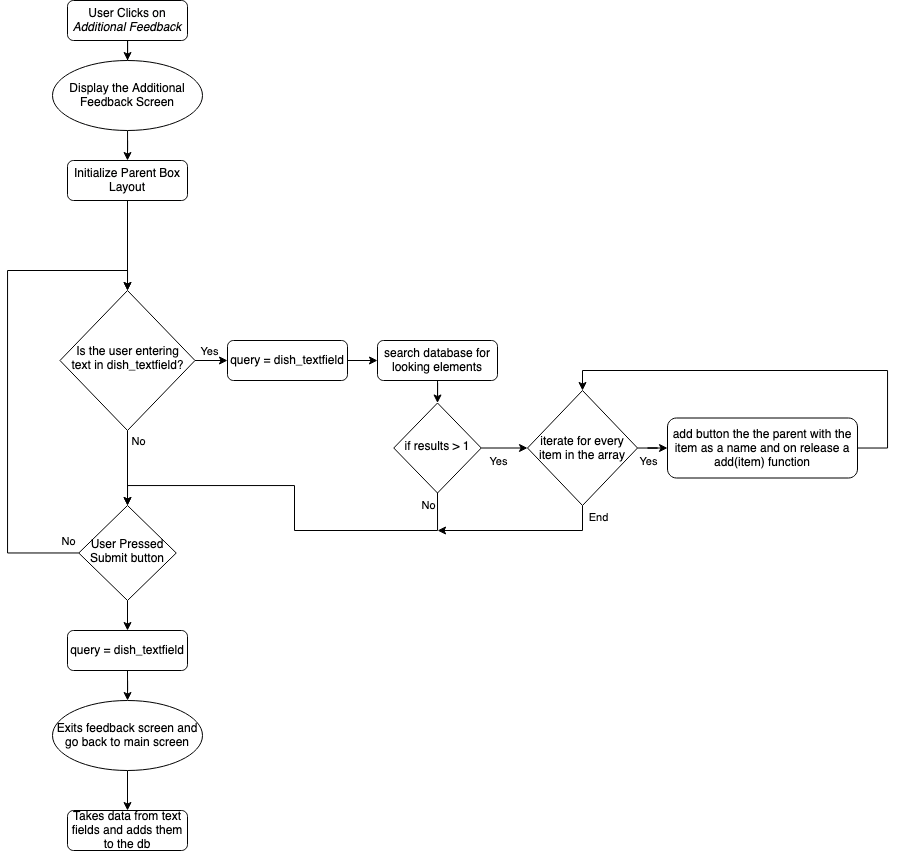

The diagram above was exported from draw.io. Its source (the exported page's mxGraphModel, read from the mxfile embedded in the PNG):
<mxGraphModel dx="1075" dy="742" grid="1" gridSize="10" guides="1" tooltips="1" connect="1" arrows="1" fold="1" page="1" pageScale="1" pageWidth="827" pageHeight="1169" math="0" shadow="0">
  <root>
    <mxCell id="WIyWlLk6GJQsqaUBKTNV-0" />
    <mxCell id="WIyWlLk6GJQsqaUBKTNV-1" parent="WIyWlLk6GJQsqaUBKTNV-0" />
    <mxCell id="c2JUi4f1Blyd_NSuFcON-1" value="" style="edgeStyle=orthogonalEdgeStyle;rounded=0;orthogonalLoop=1;jettySize=auto;html=1;" edge="1" parent="WIyWlLk6GJQsqaUBKTNV-1" source="WIyWlLk6GJQsqaUBKTNV-3" target="c2JUi4f1Blyd_NSuFcON-0">
      <mxGeometry relative="1" as="geometry" />
    </mxCell>
    <mxCell id="WIyWlLk6GJQsqaUBKTNV-3" value="User Clicks on &lt;i&gt;Additional Feedback&lt;/i&gt;" style="rounded=1;whiteSpace=wrap;html=1;fontSize=12;glass=0;strokeWidth=1;shadow=0;" parent="WIyWlLk6GJQsqaUBKTNV-1" vertex="1">
      <mxGeometry x="160" y="80" width="120" height="40" as="geometry" />
    </mxCell>
    <mxCell id="c2JUi4f1Blyd_NSuFcON-29" style="edgeStyle=orthogonalEdgeStyle;rounded=0;orthogonalLoop=1;jettySize=auto;html=1;entryX=0.5;entryY=0;entryDx=0;entryDy=0;" edge="1" parent="WIyWlLk6GJQsqaUBKTNV-1" source="c2JUi4f1Blyd_NSuFcON-0" target="c2JUi4f1Blyd_NSuFcON-4">
      <mxGeometry relative="1" as="geometry" />
    </mxCell>
    <mxCell id="c2JUi4f1Blyd_NSuFcON-0" value="Display the Additional Feedback Screen" style="strokeWidth=1;html=1;shape=mxgraph.flowchart.start_1;whiteSpace=wrap;" vertex="1" parent="WIyWlLk6GJQsqaUBKTNV-1">
      <mxGeometry x="145" y="140" width="150" height="70" as="geometry" />
    </mxCell>
    <mxCell id="c2JUi4f1Blyd_NSuFcON-15" style="edgeStyle=orthogonalEdgeStyle;rounded=0;orthogonalLoop=1;jettySize=auto;html=1;entryX=0;entryY=0.5;entryDx=0;entryDy=0;" edge="1" parent="WIyWlLk6GJQsqaUBKTNV-1" source="c2JUi4f1Blyd_NSuFcON-2" target="c2JUi4f1Blyd_NSuFcON-3">
      <mxGeometry relative="1" as="geometry" />
    </mxCell>
    <mxCell id="c2JUi4f1Blyd_NSuFcON-19" value="Yes" style="edgeLabel;html=1;align=center;verticalAlign=middle;resizable=0;points=[];" vertex="1" connectable="0" parent="c2JUi4f1Blyd_NSuFcON-15">
      <mxGeometry x="0.2" y="-2" relative="1" as="geometry">
        <mxPoint y="-12" as="offset" />
      </mxGeometry>
    </mxCell>
    <mxCell id="c2JUi4f1Blyd_NSuFcON-22" style="edgeStyle=orthogonalEdgeStyle;rounded=0;orthogonalLoop=1;jettySize=auto;html=1;entryX=0.5;entryY=0;entryDx=0;entryDy=0;" edge="1" parent="WIyWlLk6GJQsqaUBKTNV-1" source="c2JUi4f1Blyd_NSuFcON-2" target="c2JUi4f1Blyd_NSuFcON-20">
      <mxGeometry relative="1" as="geometry" />
    </mxCell>
    <mxCell id="c2JUi4f1Blyd_NSuFcON-23" value="No" style="edgeLabel;html=1;align=center;verticalAlign=middle;resizable=0;points=[];" vertex="1" connectable="0" parent="c2JUi4f1Blyd_NSuFcON-22">
      <mxGeometry x="-0.5119" relative="1" as="geometry">
        <mxPoint x="10" y="-8" as="offset" />
      </mxGeometry>
    </mxCell>
    <mxCell id="c2JUi4f1Blyd_NSuFcON-2" value="Is the user entering text in dish_textfield?" style="rhombus;whiteSpace=wrap;html=1;shadow=0;fontFamily=Helvetica;fontSize=12;align=center;strokeWidth=1;spacing=6;spacingTop=-4;" vertex="1" parent="WIyWlLk6GJQsqaUBKTNV-1">
      <mxGeometry x="152.5" y="370" width="135" height="140" as="geometry" />
    </mxCell>
    <mxCell id="c2JUi4f1Blyd_NSuFcON-16" style="edgeStyle=orthogonalEdgeStyle;rounded=0;orthogonalLoop=1;jettySize=auto;html=1;exitX=1;exitY=0.5;exitDx=0;exitDy=0;entryX=0;entryY=0.5;entryDx=0;entryDy=0;" edge="1" parent="WIyWlLk6GJQsqaUBKTNV-1" source="c2JUi4f1Blyd_NSuFcON-3" target="c2JUi4f1Blyd_NSuFcON-6">
      <mxGeometry relative="1" as="geometry" />
    </mxCell>
    <mxCell id="c2JUi4f1Blyd_NSuFcON-3" value="query = dish_textfield" style="rounded=1;whiteSpace=wrap;html=1;fontSize=12;glass=0;strokeWidth=1;shadow=0;" vertex="1" parent="WIyWlLk6GJQsqaUBKTNV-1">
      <mxGeometry x="320" y="420" width="120" height="40" as="geometry" />
    </mxCell>
    <mxCell id="c2JUi4f1Blyd_NSuFcON-30" style="edgeStyle=orthogonalEdgeStyle;rounded=0;orthogonalLoop=1;jettySize=auto;html=1;exitX=0.5;exitY=1;exitDx=0;exitDy=0;entryX=0.5;entryY=0;entryDx=0;entryDy=0;" edge="1" parent="WIyWlLk6GJQsqaUBKTNV-1" source="c2JUi4f1Blyd_NSuFcON-4" target="c2JUi4f1Blyd_NSuFcON-2">
      <mxGeometry relative="1" as="geometry" />
    </mxCell>
    <mxCell id="c2JUi4f1Blyd_NSuFcON-4" value="Initialize Parent Box Layout" style="rounded=1;whiteSpace=wrap;html=1;fontSize=12;glass=0;strokeWidth=1;shadow=0;" vertex="1" parent="WIyWlLk6GJQsqaUBKTNV-1">
      <mxGeometry x="160" y="240" width="120" height="40" as="geometry" />
    </mxCell>
    <mxCell id="c2JUi4f1Blyd_NSuFcON-17" style="edgeStyle=orthogonalEdgeStyle;rounded=0;orthogonalLoop=1;jettySize=auto;html=1;entryX=0.5;entryY=0;entryDx=0;entryDy=0;" edge="1" parent="WIyWlLk6GJQsqaUBKTNV-1" source="c2JUi4f1Blyd_NSuFcON-6" target="c2JUi4f1Blyd_NSuFcON-7">
      <mxGeometry relative="1" as="geometry" />
    </mxCell>
    <mxCell id="c2JUi4f1Blyd_NSuFcON-6" value="search database for looking elements" style="rounded=1;whiteSpace=wrap;html=1;fontSize=12;glass=0;strokeWidth=1;shadow=0;" vertex="1" parent="WIyWlLk6GJQsqaUBKTNV-1">
      <mxGeometry x="470" y="420" width="120" height="40" as="geometry" />
    </mxCell>
    <mxCell id="c2JUi4f1Blyd_NSuFcON-13" style="edgeStyle=orthogonalEdgeStyle;rounded=0;orthogonalLoop=1;jettySize=auto;html=1;exitX=1;exitY=0.5;exitDx=0;exitDy=0;entryX=0;entryY=0.5;entryDx=0;entryDy=0;entryPerimeter=0;" edge="1" parent="WIyWlLk6GJQsqaUBKTNV-1" source="c2JUi4f1Blyd_NSuFcON-7" target="c2JUi4f1Blyd_NSuFcON-8">
      <mxGeometry relative="1" as="geometry" />
    </mxCell>
    <mxCell id="c2JUi4f1Blyd_NSuFcON-14" value="Yes" style="edgeLabel;html=1;align=center;verticalAlign=middle;resizable=0;points=[];" vertex="1" connectable="0" parent="c2JUi4f1Blyd_NSuFcON-13">
      <mxGeometry x="0.0486" relative="1" as="geometry">
        <mxPoint x="-8" y="13" as="offset" />
      </mxGeometry>
    </mxCell>
    <mxCell id="c2JUi4f1Blyd_NSuFcON-21" style="edgeStyle=orthogonalEdgeStyle;rounded=0;orthogonalLoop=1;jettySize=auto;html=1;exitX=0.5;exitY=1;exitDx=0;exitDy=0;entryX=0.5;entryY=0;entryDx=0;entryDy=0;" edge="1" parent="WIyWlLk6GJQsqaUBKTNV-1" source="c2JUi4f1Blyd_NSuFcON-7" target="c2JUi4f1Blyd_NSuFcON-20">
      <mxGeometry relative="1" as="geometry">
        <Array as="points">
          <mxPoint x="530" y="610" />
          <mxPoint x="387" y="610" />
          <mxPoint x="387" y="565" />
          <mxPoint x="220" y="565" />
        </Array>
      </mxGeometry>
    </mxCell>
    <mxCell id="c2JUi4f1Blyd_NSuFcON-24" value="No" style="edgeLabel;html=1;align=center;verticalAlign=middle;resizable=0;points=[];" vertex="1" connectable="0" parent="c2JUi4f1Blyd_NSuFcON-21">
      <mxGeometry x="-0.9516" y="1" relative="1" as="geometry">
        <mxPoint x="-11" y="3" as="offset" />
      </mxGeometry>
    </mxCell>
    <mxCell id="c2JUi4f1Blyd_NSuFcON-7" value="if results &amp;gt; 1" style="rhombus;whiteSpace=wrap;html=1;shadow=0;fontFamily=Helvetica;fontSize=12;align=center;strokeWidth=1;spacing=6;spacingTop=-4;" vertex="1" parent="WIyWlLk6GJQsqaUBKTNV-1">
      <mxGeometry x="486.25" y="482.5" width="87.5" height="90" as="geometry" />
    </mxCell>
    <mxCell id="c2JUi4f1Blyd_NSuFcON-10" value="" style="edgeStyle=orthogonalEdgeStyle;rounded=0;orthogonalLoop=1;jettySize=auto;html=1;" edge="1" parent="WIyWlLk6GJQsqaUBKTNV-1" source="c2JUi4f1Blyd_NSuFcON-8" target="c2JUi4f1Blyd_NSuFcON-9">
      <mxGeometry relative="1" as="geometry" />
    </mxCell>
    <mxCell id="c2JUi4f1Blyd_NSuFcON-12" value="Yes" style="edgeLabel;html=1;align=center;verticalAlign=middle;resizable=0;points=[];" vertex="1" connectable="0" parent="c2JUi4f1Blyd_NSuFcON-10">
      <mxGeometry x="-0.7292" relative="1" as="geometry">
        <mxPoint x="3" y="13" as="offset" />
      </mxGeometry>
    </mxCell>
    <mxCell id="c2JUi4f1Blyd_NSuFcON-25" style="edgeStyle=orthogonalEdgeStyle;rounded=0;orthogonalLoop=1;jettySize=auto;html=1;" edge="1" parent="WIyWlLk6GJQsqaUBKTNV-1" source="c2JUi4f1Blyd_NSuFcON-8">
      <mxGeometry relative="1" as="geometry">
        <mxPoint x="530" y="610" as="targetPoint" />
        <Array as="points">
          <mxPoint x="675" y="610" />
          <mxPoint x="530" y="610" />
        </Array>
      </mxGeometry>
    </mxCell>
    <mxCell id="c2JUi4f1Blyd_NSuFcON-26" value="End" style="edgeLabel;html=1;align=center;verticalAlign=middle;resizable=0;points=[];" vertex="1" connectable="0" parent="c2JUi4f1Blyd_NSuFcON-25">
      <mxGeometry x="-0.8616" relative="1" as="geometry">
        <mxPoint x="15" as="offset" />
      </mxGeometry>
    </mxCell>
    <mxCell id="c2JUi4f1Blyd_NSuFcON-8" value="iterate for every item in the array" style="strokeWidth=1;html=1;shape=mxgraph.flowchart.decision;whiteSpace=wrap;" vertex="1" parent="WIyWlLk6GJQsqaUBKTNV-1">
      <mxGeometry x="620" y="470" width="110" height="115" as="geometry" />
    </mxCell>
    <mxCell id="c2JUi4f1Blyd_NSuFcON-11" style="edgeStyle=orthogonalEdgeStyle;rounded=0;orthogonalLoop=1;jettySize=auto;html=1;entryX=0.5;entryY=0;entryDx=0;entryDy=0;entryPerimeter=0;" edge="1" parent="WIyWlLk6GJQsqaUBKTNV-1" source="c2JUi4f1Blyd_NSuFcON-9" target="c2JUi4f1Blyd_NSuFcON-8">
      <mxGeometry relative="1" as="geometry">
        <Array as="points">
          <mxPoint x="980" y="528" />
          <mxPoint x="980" y="450" />
          <mxPoint x="675" y="450" />
        </Array>
      </mxGeometry>
    </mxCell>
    <mxCell id="c2JUi4f1Blyd_NSuFcON-9" value="add button the the parent with the item as a name and on release a add(item) function" style="rounded=1;whiteSpace=wrap;html=1;fontSize=12;glass=0;strokeWidth=1;shadow=0;" vertex="1" parent="WIyWlLk6GJQsqaUBKTNV-1">
      <mxGeometry x="760" y="497.5" width="190" height="60" as="geometry" />
    </mxCell>
    <mxCell id="c2JUi4f1Blyd_NSuFcON-27" style="edgeStyle=orthogonalEdgeStyle;rounded=0;orthogonalLoop=1;jettySize=auto;html=1;entryX=0.5;entryY=0;entryDx=0;entryDy=0;" edge="1" parent="WIyWlLk6GJQsqaUBKTNV-1" source="c2JUi4f1Blyd_NSuFcON-20" target="c2JUi4f1Blyd_NSuFcON-2">
      <mxGeometry relative="1" as="geometry">
        <Array as="points">
          <mxPoint x="100" y="633" />
          <mxPoint x="100" y="350" />
          <mxPoint x="220" y="350" />
        </Array>
      </mxGeometry>
    </mxCell>
    <mxCell id="c2JUi4f1Blyd_NSuFcON-28" value="No" style="edgeLabel;html=1;align=center;verticalAlign=middle;resizable=0;points=[];" vertex="1" connectable="0" parent="c2JUi4f1Blyd_NSuFcON-27">
      <mxGeometry x="-0.8795" y="2" relative="1" as="geometry">
        <mxPoint x="19" y="-14" as="offset" />
      </mxGeometry>
    </mxCell>
    <mxCell id="c2JUi4f1Blyd_NSuFcON-32" style="edgeStyle=orthogonalEdgeStyle;rounded=0;orthogonalLoop=1;jettySize=auto;html=1;exitX=0.5;exitY=1;exitDx=0;exitDy=0;entryX=0.5;entryY=0;entryDx=0;entryDy=0;" edge="1" parent="WIyWlLk6GJQsqaUBKTNV-1" source="c2JUi4f1Blyd_NSuFcON-20" target="c2JUi4f1Blyd_NSuFcON-31">
      <mxGeometry relative="1" as="geometry" />
    </mxCell>
    <mxCell id="c2JUi4f1Blyd_NSuFcON-20" value="User Pressed Submit button" style="rhombus;whiteSpace=wrap;html=1;shadow=0;fontFamily=Helvetica;fontSize=12;align=center;strokeWidth=1;spacing=6;spacingTop=-4;" vertex="1" parent="WIyWlLk6GJQsqaUBKTNV-1">
      <mxGeometry x="171.25" y="585" width="97.5" height="95" as="geometry" />
    </mxCell>
    <mxCell id="c2JUi4f1Blyd_NSuFcON-37" style="edgeStyle=orthogonalEdgeStyle;rounded=0;orthogonalLoop=1;jettySize=auto;html=1;exitX=0.5;exitY=1;exitDx=0;exitDy=0;" edge="1" parent="WIyWlLk6GJQsqaUBKTNV-1" source="c2JUi4f1Blyd_NSuFcON-31" target="c2JUi4f1Blyd_NSuFcON-33">
      <mxGeometry relative="1" as="geometry" />
    </mxCell>
    <mxCell id="c2JUi4f1Blyd_NSuFcON-31" value="query = dish_textfield" style="rounded=1;whiteSpace=wrap;html=1;fontSize=12;glass=0;strokeWidth=1;shadow=0;" vertex="1" parent="WIyWlLk6GJQsqaUBKTNV-1">
      <mxGeometry x="160" y="710" width="120" height="40" as="geometry" />
    </mxCell>
    <mxCell id="c2JUi4f1Blyd_NSuFcON-39" style="edgeStyle=orthogonalEdgeStyle;rounded=0;orthogonalLoop=1;jettySize=auto;html=1;exitX=0.5;exitY=1;exitDx=0;exitDy=0;exitPerimeter=0;entryX=0.5;entryY=0;entryDx=0;entryDy=0;" edge="1" parent="WIyWlLk6GJQsqaUBKTNV-1" source="c2JUi4f1Blyd_NSuFcON-33" target="c2JUi4f1Blyd_NSuFcON-38">
      <mxGeometry relative="1" as="geometry" />
    </mxCell>
    <mxCell id="c2JUi4f1Blyd_NSuFcON-33" value="&lt;div&gt;Exits feedback screen and go back to main screen&lt;/div&gt;" style="strokeWidth=1;html=1;shape=mxgraph.flowchart.start_1;whiteSpace=wrap;" vertex="1" parent="WIyWlLk6GJQsqaUBKTNV-1">
      <mxGeometry x="145" y="780" width="150" height="70" as="geometry" />
    </mxCell>
    <mxCell id="c2JUi4f1Blyd_NSuFcON-38" value="Takes data from text fields and adds them to the db" style="rounded=1;whiteSpace=wrap;html=1;fontSize=12;glass=0;strokeWidth=1;shadow=0;" vertex="1" parent="WIyWlLk6GJQsqaUBKTNV-1">
      <mxGeometry x="160" y="890" width="120" height="40" as="geometry" />
    </mxCell>
  </root>
</mxGraphModel>